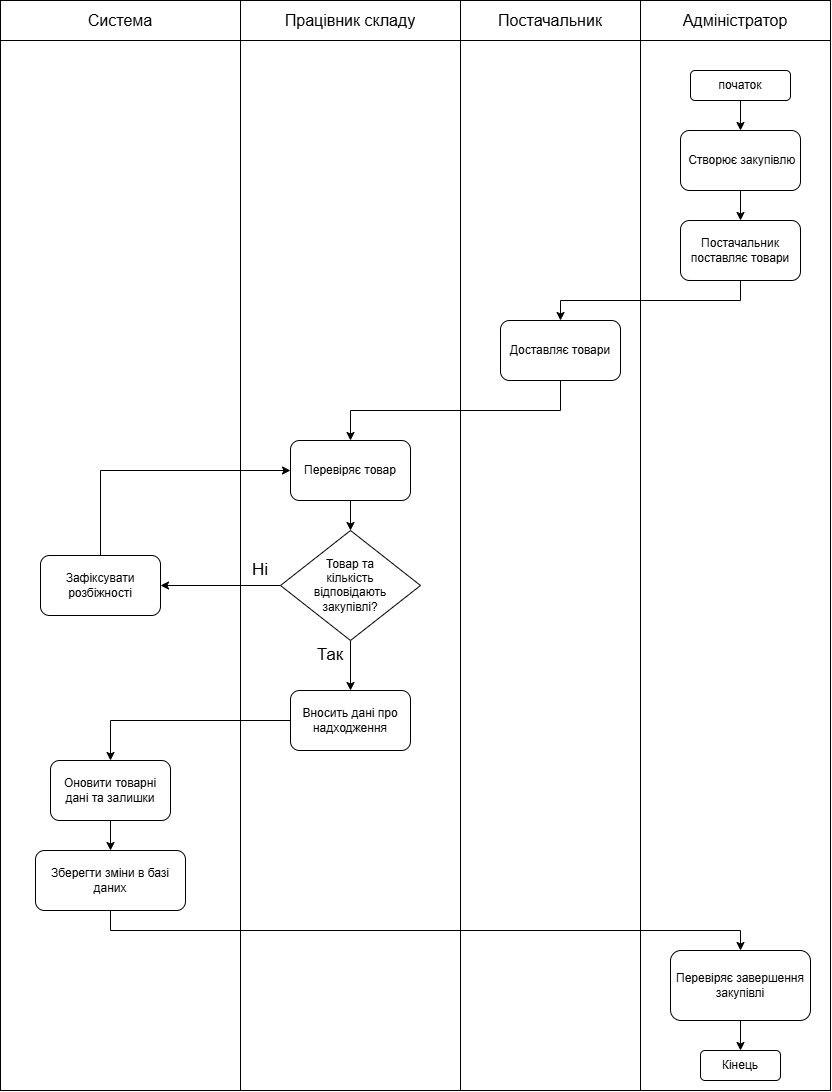

The diagram above was exported from draw.io. Its source (the exported page's mxGraphModel, read from the mxfile embedded in the PNG):
<mxGraphModel dx="2104" dy="1023" grid="1" gridSize="10" guides="1" tooltips="1" connect="1" arrows="1" fold="1" page="0" pageScale="1" pageWidth="827" pageHeight="1169" math="0" shadow="0">
  <root>
    <mxCell id="0" />
    <mxCell id="1" parent="0" />
    <mxCell id="EWB1cwGaTFtz0fhmIMIK-1" parent="1" style="shape=table;startSize=0;container=1;collapsible=0;childLayout=tableLayout;fixedHeader=1;tableRender=collapsed;" value="" vertex="1">
      <mxGeometry height="1090" width="590" x="40" as="geometry" />
    </mxCell>
    <mxCell id="EWB1cwGaTFtz0fhmIMIK-2" parent="EWB1cwGaTFtz0fhmIMIK-1" style="shape=tableRow;horizontal=0;startSize=0;swimlaneHead=0;swimlaneBody=0;strokeColor=inherit;collapsible=0;dropTarget=0;fillColor=none;points=[[0,0.5],[1,0.5]];portConstraint=eastwest;fixedHeader=1;" value="" vertex="1">
      <mxGeometry height="40" width="590" as="geometry" />
    </mxCell>
    <mxCell id="EWB1cwGaTFtz0fhmIMIK-3" parent="EWB1cwGaTFtz0fhmIMIK-2" style="shape=partialRectangle;html=1;whiteSpace=wrap;connectable=0;strokeColor=inherit;overflow=hidden;fillColor=none;pointerEvents=1;" value="&lt;font style=&quot;font-size: 16px;&quot;&gt;Працівник складу&lt;/font&gt;" vertex="1">
      <mxGeometry height="40" width="220" as="geometry">
        <mxRectangle height="40" width="220" as="alternateBounds" />
      </mxGeometry>
    </mxCell>
    <mxCell id="EWB1cwGaTFtz0fhmIMIK-4" parent="EWB1cwGaTFtz0fhmIMIK-2" style="shape=partialRectangle;html=1;whiteSpace=wrap;connectable=0;strokeColor=inherit;overflow=hidden;fillColor=none;pointerEvents=1;" value="&lt;font style=&quot;font-size: 16px;&quot;&gt;Постачальник&lt;/font&gt;" vertex="1">
      <mxGeometry height="40" width="180" x="220" as="geometry">
        <mxRectangle height="40" width="180" as="alternateBounds" />
      </mxGeometry>
    </mxCell>
    <mxCell id="EWB1cwGaTFtz0fhmIMIK-5" parent="EWB1cwGaTFtz0fhmIMIK-2" style="shape=partialRectangle;html=1;whiteSpace=wrap;connectable=0;strokeColor=inherit;overflow=hidden;fillColor=none;pointerEvents=1;" value="&lt;font style=&quot;font-size: 16px;&quot;&gt;Адміністратор&lt;/font&gt;" vertex="1">
      <mxGeometry height="40" width="190" x="400" as="geometry">
        <mxRectangle height="40" width="190" as="alternateBounds" />
      </mxGeometry>
    </mxCell>
    <mxCell id="EWB1cwGaTFtz0fhmIMIK-6" parent="EWB1cwGaTFtz0fhmIMIK-1" style="shape=tableRow;horizontal=0;startSize=0;swimlaneHead=0;swimlaneBody=0;strokeColor=inherit;collapsible=0;dropTarget=0;fillColor=none;points=[[0,0.5],[1,0.5]];portConstraint=eastwest;fixedHeader=1;" value="" vertex="1">
      <mxGeometry height="1050" width="590" y="40" as="geometry" />
    </mxCell>
    <mxCell id="EWB1cwGaTFtz0fhmIMIK-7" parent="EWB1cwGaTFtz0fhmIMIK-6" style="shape=partialRectangle;html=1;whiteSpace=wrap;connectable=0;strokeColor=inherit;overflow=hidden;fillColor=none;pointerEvents=1;" value="" vertex="1">
      <mxGeometry height="1050" width="220" as="geometry">
        <mxRectangle height="1050" width="220" as="alternateBounds" />
      </mxGeometry>
    </mxCell>
    <mxCell id="EWB1cwGaTFtz0fhmIMIK-8" parent="EWB1cwGaTFtz0fhmIMIK-6" style="shape=partialRectangle;html=1;whiteSpace=wrap;connectable=0;strokeColor=inherit;overflow=hidden;fillColor=none;pointerEvents=1;" value="" vertex="1">
      <mxGeometry height="1050" width="180" x="220" as="geometry">
        <mxRectangle height="1050" width="180" as="alternateBounds" />
      </mxGeometry>
    </mxCell>
    <mxCell id="EWB1cwGaTFtz0fhmIMIK-9" parent="EWB1cwGaTFtz0fhmIMIK-6" style="shape=partialRectangle;html=1;whiteSpace=wrap;connectable=0;strokeColor=inherit;overflow=hidden;fillColor=none;pointerEvents=1;" value="" vertex="1">
      <mxGeometry height="1050" width="190" x="400" as="geometry">
        <mxRectangle height="1050" width="190" as="alternateBounds" />
      </mxGeometry>
    </mxCell>
    <mxCell id="EWB1cwGaTFtz0fhmIMIK-31" edge="1" parent="1" source="EWB1cwGaTFtz0fhmIMIK-14" style="edgeStyle=orthogonalEdgeStyle;rounded=0;orthogonalLoop=1;jettySize=auto;html=1;entryX=0.5;entryY=0;entryDx=0;entryDy=0;defaultLabelBackgroundColor=page;" target="EWB1cwGaTFtz0fhmIMIK-15">
      <mxGeometry relative="1" as="geometry" />
    </mxCell>
    <mxCell id="EWB1cwGaTFtz0fhmIMIK-14" parent="1" style="rounded=1;whiteSpace=wrap;html=1;roundedPerimeter=1;" value="початок" vertex="1">
      <mxGeometry height="30" width="100" x="490" y="70" as="geometry" />
    </mxCell>
    <mxCell id="EWB1cwGaTFtz0fhmIMIK-32" edge="1" parent="1" source="EWB1cwGaTFtz0fhmIMIK-15" style="edgeStyle=orthogonalEdgeStyle;rounded=0;orthogonalLoop=1;jettySize=auto;html=1;defaultLabelBackgroundColor=page;" target="EWB1cwGaTFtz0fhmIMIK-16">
      <mxGeometry relative="1" as="geometry" />
    </mxCell>
    <mxCell id="EWB1cwGaTFtz0fhmIMIK-15" parent="1" style="rounded=1;whiteSpace=wrap;html=1;roundedPerimeter=1;" value="&amp;nbsp;Створює закупівлю" vertex="1">
      <mxGeometry height="60" width="120" x="480" y="130" as="geometry" />
    </mxCell>
    <mxCell id="EWB1cwGaTFtz0fhmIMIK-33" edge="1" parent="1" source="EWB1cwGaTFtz0fhmIMIK-16" style="edgeStyle=orthogonalEdgeStyle;rounded=0;orthogonalLoop=1;jettySize=auto;html=1;entryX=0.5;entryY=0;entryDx=0;entryDy=0;defaultLabelBackgroundColor=page;exitX=0.5;exitY=1;exitDx=0;exitDy=0;" target="EWB1cwGaTFtz0fhmIMIK-30">
      <mxGeometry relative="1" as="geometry" />
    </mxCell>
    <mxCell id="EWB1cwGaTFtz0fhmIMIK-16" parent="1" style="rounded=1;whiteSpace=wrap;html=1;roundedPerimeter=1;" value="Постачальник поставляє товари" vertex="1">
      <mxGeometry height="60" width="120" x="480" y="220" as="geometry" />
    </mxCell>
    <mxCell id="EWB1cwGaTFtz0fhmIMIK-35" edge="1" parent="1" source="EWB1cwGaTFtz0fhmIMIK-17" style="edgeStyle=orthogonalEdgeStyle;rounded=0;orthogonalLoop=1;jettySize=auto;html=1;entryX=0.5;entryY=0;entryDx=0;entryDy=0;defaultLabelBackgroundColor=page;" target="EWB1cwGaTFtz0fhmIMIK-18">
      <mxGeometry relative="1" as="geometry" />
    </mxCell>
    <mxCell id="EWB1cwGaTFtz0fhmIMIK-17" parent="1" style="rounded=1;whiteSpace=wrap;html=1;roundedPerimeter=1;" value="Перевіряє товар" vertex="1">
      <mxGeometry height="60" width="120" x="90" y="440" as="geometry" />
    </mxCell>
    <mxCell id="EWB1cwGaTFtz0fhmIMIK-39" edge="1" parent="1" source="EWB1cwGaTFtz0fhmIMIK-18" style="edgeStyle=orthogonalEdgeStyle;rounded=0;orthogonalLoop=1;jettySize=auto;html=1;defaultLabelBackgroundColor=page;exitX=0.5;exitY=1;exitDx=0;exitDy=0;" target="EWB1cwGaTFtz0fhmIMIK-29">
      <mxGeometry relative="1" as="geometry" />
    </mxCell>
    <mxCell id="EWB1cwGaTFtz0fhmIMIK-43" edge="1" parent="1" source="EWB1cwGaTFtz0fhmIMIK-18" style="edgeStyle=orthogonalEdgeStyle;rounded=0;orthogonalLoop=1;jettySize=auto;html=1;entryX=1;entryY=0.5;entryDx=0;entryDy=0;defaultLabelBackgroundColor=page;" target="EWB1cwGaTFtz0fhmIMIK-42">
      <mxGeometry relative="1" as="geometry" />
    </mxCell>
    <mxCell id="EWB1cwGaTFtz0fhmIMIK-18" parent="1" style="rhombus;whiteSpace=wrap;html=1;shapeInside=1;" value="Товар та кількість відповідають закупівлі?" vertex="1">
      <mxGeometry height="110" width="140" x="80" y="530" as="geometry" />
    </mxCell>
    <mxCell id="EWB1cwGaTFtz0fhmIMIK-24" parent="1" style="shape=table;startSize=0;container=1;collapsible=0;childLayout=tableLayout;fixedHeader=1;tableRender=collapsed;" value="" vertex="1">
      <mxGeometry height="1090" width="240" x="-200" as="geometry" />
    </mxCell>
    <mxCell id="EWB1cwGaTFtz0fhmIMIK-25" parent="EWB1cwGaTFtz0fhmIMIK-24" style="shape=tableRow;horizontal=0;startSize=0;swimlaneHead=0;swimlaneBody=0;strokeColor=inherit;collapsible=0;dropTarget=0;fillColor=none;points=[[0,0.5],[1,0.5]];portConstraint=eastwest;fixedHeader=1;" value="" vertex="1">
      <mxGeometry height="40" width="240" as="geometry" />
    </mxCell>
    <mxCell id="EWB1cwGaTFtz0fhmIMIK-26" parent="EWB1cwGaTFtz0fhmIMIK-25" style="shape=partialRectangle;html=1;whiteSpace=wrap;connectable=0;strokeColor=inherit;overflow=hidden;fillColor=none;pointerEvents=1;" value="&lt;font style=&quot;font-size: 16px;&quot;&gt;Система&lt;/font&gt;" vertex="1">
      <mxGeometry height="40" width="240" as="geometry">
        <mxRectangle height="40" width="240" as="alternateBounds" />
      </mxGeometry>
    </mxCell>
    <mxCell id="EWB1cwGaTFtz0fhmIMIK-27" parent="EWB1cwGaTFtz0fhmIMIK-24" style="shape=tableRow;horizontal=0;startSize=0;swimlaneHead=0;swimlaneBody=0;strokeColor=inherit;collapsible=0;dropTarget=0;fillColor=none;points=[[0,0.5],[1,0.5]];portConstraint=eastwest;fixedHeader=1;" value="" vertex="1">
      <mxGeometry height="1050" width="240" y="40" as="geometry" />
    </mxCell>
    <mxCell id="EWB1cwGaTFtz0fhmIMIK-28" parent="EWB1cwGaTFtz0fhmIMIK-27" style="shape=partialRectangle;html=1;whiteSpace=wrap;connectable=0;strokeColor=inherit;overflow=hidden;fillColor=none;pointerEvents=1;" value="" vertex="1">
      <mxGeometry height="1050" width="240" as="geometry">
        <mxRectangle height="1050" width="240" as="alternateBounds" />
      </mxGeometry>
    </mxCell>
    <mxCell id="EWB1cwGaTFtz0fhmIMIK-47" edge="1" parent="1" source="EWB1cwGaTFtz0fhmIMIK-29" style="edgeStyle=orthogonalEdgeStyle;rounded=0;orthogonalLoop=1;jettySize=auto;html=1;entryX=0.5;entryY=0;entryDx=0;entryDy=0;defaultLabelBackgroundColor=page;" target="EWB1cwGaTFtz0fhmIMIK-46">
      <mxGeometry relative="1" as="geometry" />
    </mxCell>
    <mxCell id="EWB1cwGaTFtz0fhmIMIK-29" parent="1" style="rounded=1;whiteSpace=wrap;html=1;roundedPerimeter=1;" value="Вносить дані про надходження" vertex="1">
      <mxGeometry height="60" width="120" x="90" y="690" as="geometry" />
    </mxCell>
    <mxCell id="EWB1cwGaTFtz0fhmIMIK-34" edge="1" parent="1" source="EWB1cwGaTFtz0fhmIMIK-30" style="edgeStyle=orthogonalEdgeStyle;rounded=0;orthogonalLoop=1;jettySize=auto;html=1;entryX=0.5;entryY=0;entryDx=0;entryDy=0;defaultLabelBackgroundColor=page;exitX=0.5;exitY=1;exitDx=0;exitDy=0;" target="EWB1cwGaTFtz0fhmIMIK-17">
      <mxGeometry relative="1" as="geometry" />
    </mxCell>
    <mxCell id="EWB1cwGaTFtz0fhmIMIK-30" parent="1" style="rounded=1;whiteSpace=wrap;html=1;roundedPerimeter=1;" value="Доставляє товари" vertex="1">
      <mxGeometry height="60" width="120" x="300" y="320" as="geometry" />
    </mxCell>
    <mxCell id="EWB1cwGaTFtz0fhmIMIK-41" parent="1" style="text;html=1;whiteSpace=wrap;strokeColor=none;fillColor=none;align=center;verticalAlign=middle;rounded=0;fontSize=17;" value="Так" vertex="1">
      <mxGeometry height="30" width="60" x="100" y="640" as="geometry" />
    </mxCell>
    <mxCell id="EWB1cwGaTFtz0fhmIMIK-44" edge="1" parent="1" source="EWB1cwGaTFtz0fhmIMIK-42" style="edgeStyle=orthogonalEdgeStyle;rounded=0;orthogonalLoop=1;jettySize=auto;html=1;entryX=0;entryY=0.5;entryDx=0;entryDy=0;defaultLabelBackgroundColor=page;exitX=0.5;exitY=0;exitDx=0;exitDy=0;" target="EWB1cwGaTFtz0fhmIMIK-17">
      <mxGeometry relative="1" as="geometry" />
    </mxCell>
    <mxCell id="EWB1cwGaTFtz0fhmIMIK-42" parent="1" style="rounded=1;whiteSpace=wrap;html=1;roundedPerimeter=1;" value="Зафіксувати розбіжності" vertex="1">
      <mxGeometry height="60" width="120" x="-160" y="555" as="geometry" />
    </mxCell>
    <mxCell id="EWB1cwGaTFtz0fhmIMIK-45" parent="1" style="text;html=1;whiteSpace=wrap;strokeColor=none;fillColor=none;align=center;verticalAlign=middle;rounded=0;fontSize=17;" value="Ні" vertex="1">
      <mxGeometry height="30" width="60" x="30" y="555" as="geometry" />
    </mxCell>
    <mxCell id="EWB1cwGaTFtz0fhmIMIK-49" edge="1" parent="1" source="EWB1cwGaTFtz0fhmIMIK-46" style="edgeStyle=orthogonalEdgeStyle;rounded=0;orthogonalLoop=1;jettySize=auto;html=1;entryX=0.5;entryY=0;entryDx=0;entryDy=0;defaultLabelBackgroundColor=page;" target="EWB1cwGaTFtz0fhmIMIK-48">
      <mxGeometry relative="1" as="geometry" />
    </mxCell>
    <mxCell id="EWB1cwGaTFtz0fhmIMIK-46" parent="1" style="rounded=1;whiteSpace=wrap;html=1;roundedPerimeter=1;" value="Оновити товарні дані та залишки" vertex="1">
      <mxGeometry height="60" width="120" x="-150" y="760" as="geometry" />
    </mxCell>
    <mxCell id="EWB1cwGaTFtz0fhmIMIK-52" edge="1" parent="1" source="EWB1cwGaTFtz0fhmIMIK-48" style="edgeStyle=orthogonalEdgeStyle;rounded=0;orthogonalLoop=1;jettySize=auto;html=1;defaultLabelBackgroundColor=page;exitX=0.5;exitY=1;exitDx=0;exitDy=0;" target="EWB1cwGaTFtz0fhmIMIK-50">
      <mxGeometry relative="1" as="geometry" />
    </mxCell>
    <mxCell id="EWB1cwGaTFtz0fhmIMIK-48" parent="1" style="rounded=1;whiteSpace=wrap;html=1;roundedPerimeter=1;" value="Зберегти зміни в базі даних" vertex="1">
      <mxGeometry height="60" width="150" x="-165" y="850" as="geometry" />
    </mxCell>
    <mxCell id="EWB1cwGaTFtz0fhmIMIK-54" edge="1" parent="1" source="EWB1cwGaTFtz0fhmIMIK-50" style="edgeStyle=orthogonalEdgeStyle;rounded=0;orthogonalLoop=1;jettySize=auto;html=1;entryX=0.5;entryY=0;entryDx=0;entryDy=0;defaultLabelBackgroundColor=page;" target="EWB1cwGaTFtz0fhmIMIK-51">
      <mxGeometry relative="1" as="geometry" />
    </mxCell>
    <mxCell id="EWB1cwGaTFtz0fhmIMIK-50" parent="1" style="rounded=1;whiteSpace=wrap;html=1;roundedPerimeter=1;" value="Перевіряє завершення закупівлі" vertex="1">
      <mxGeometry height="70" width="140" x="470" y="950" as="geometry" />
    </mxCell>
    <mxCell id="EWB1cwGaTFtz0fhmIMIK-51" parent="1" style="rounded=1;whiteSpace=wrap;html=1;roundedPerimeter=1;" value="Кінець" vertex="1">
      <mxGeometry height="30" width="80" x="500" y="1050" as="geometry" />
    </mxCell>
  </root>
</mxGraphModel>